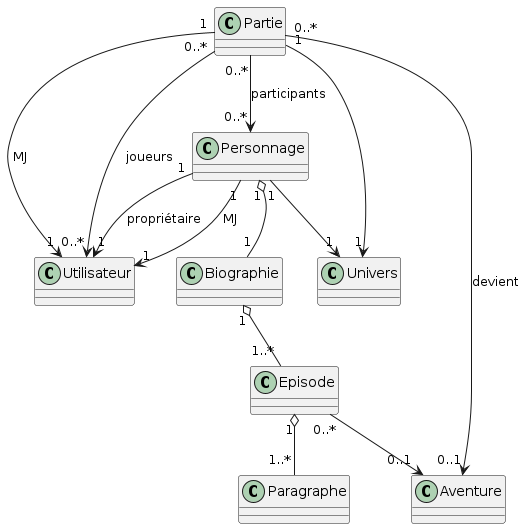

The diagram above was rendered by PlantUML. Its source (embedded in the PNG):
@startuml classe_analyse

' Classes
class Utilisateur
class Personnage
class Biographie
class Episode
class Paragraphe
class Univers
class Partie
class Aventure

' Relations
Personnage "1" o-- "1" Biographie
Personnage "1" --> "1" Utilisateur : propriétaire
Personnage "1" --> "1" Utilisateur : MJ
Personnage "1" --> "1" Univers

Biographie "1" o-- "1..*" Episode

Episode "0..*" --> "0..1" Aventure
Episode "1" o-- "1..*" Paragraphe

Partie "1" --> "1" Utilisateur : MJ
Partie "0..*" --> "0..*" Utilisateur : joueurs
Partie "0..*" --> "0..*" Personnage : participants
Partie "1" --> "1" Univers
Partie "0..*" --> "0..1" Aventure : devient

@enduml